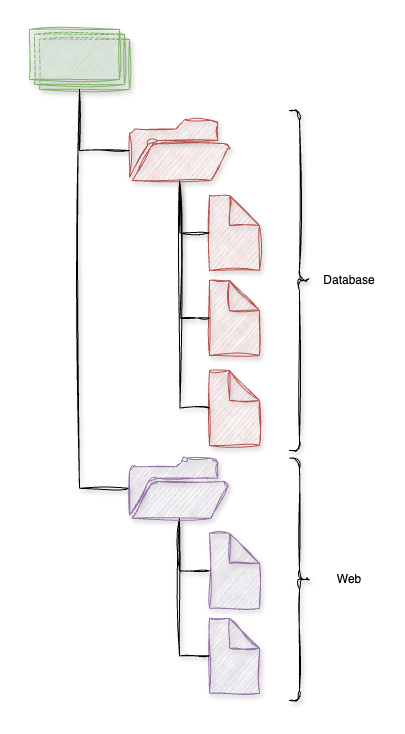

The diagram above was exported from draw.io. Its source (the exported page's mxGraphModel, read from the mxfile embedded in the PNG):
<mxGraphModel dx="2864" dy="2043" grid="1" gridSize="10" guides="1" tooltips="1" connect="1" arrows="1" fold="1" page="1" pageScale="1" pageWidth="827" pageHeight="1169" math="0" shadow="0">
  <root>
    <mxCell id="0" />
    <mxCell id="1" parent="0" />
    <mxCell id="2" value="" style="shape=note;whiteSpace=wrap;html=1;backgroundOutline=1;darkOpacity=0.05;sketch=1;curveFitting=1;jiggle=2;shadow=1;fillColor=#f8cecc;strokeColor=#b85450;" vertex="1" parent="1">
      <mxGeometry x="1098" y="815" width="50" height="75" as="geometry" />
    </mxCell>
    <mxCell id="3" value="" style="shape=note;whiteSpace=wrap;html=1;backgroundOutline=1;darkOpacity=0.05;sketch=1;curveFitting=1;jiggle=2;shadow=1;fillColor=#f8cecc;strokeColor=#b85450;" vertex="1" parent="1">
      <mxGeometry x="1098" y="900" width="50" height="75" as="geometry" />
    </mxCell>
    <mxCell id="4" value="" style="shape=note;whiteSpace=wrap;html=1;backgroundOutline=1;darkOpacity=0.05;sketch=1;curveFitting=1;jiggle=2;shadow=1;fillColor=#f8cecc;strokeColor=#b85450;" vertex="1" parent="1">
      <mxGeometry x="1098" y="990" width="50" height="75" as="geometry" />
    </mxCell>
    <mxCell id="5" value="" style="shape=note;whiteSpace=wrap;html=1;backgroundOutline=1;darkOpacity=0.05;sketch=1;curveFitting=1;jiggle=2;shadow=1;fillColor=#e1d5e7;strokeColor=#9673a6;" vertex="1" parent="1">
      <mxGeometry x="1098" y="1152.81" width="50" height="75" as="geometry" />
    </mxCell>
    <mxCell id="6" value="" style="shape=note;whiteSpace=wrap;html=1;backgroundOutline=1;darkOpacity=0.05;sketch=1;curveFitting=1;jiggle=2;shadow=1;fillColor=#e1d5e7;strokeColor=#9673a6;" vertex="1" parent="1">
      <mxGeometry x="1098" y="1237.81" width="50" height="75" as="geometry" />
    </mxCell>
    <mxCell id="7" value="" style="endArrow=none;html=1;rounded=0;edgeStyle=orthogonalEdgeStyle;exitX=0;exitY=0.5;exitDx=0;exitDy=0;exitPerimeter=0;sketch=1;curveFitting=1;jiggle=2;shadow=1;strokeWidth=1;" edge="1" source="4" parent="1">
      <mxGeometry width="50" height="50" relative="1" as="geometry">
        <mxPoint x="1043" y="1030" as="sourcePoint" />
        <mxPoint x="1068" y="800.0000000000005" as="targetPoint" />
      </mxGeometry>
    </mxCell>
    <mxCell id="8" value="" style="endArrow=none;html=1;rounded=0;edgeStyle=orthogonalEdgeStyle;exitX=0;exitY=0.5;exitDx=0;exitDy=0;exitPerimeter=0;sketch=1;curveFitting=1;jiggle=2;shadow=1;strokeWidth=1;" edge="1" source="3" parent="1">
      <mxGeometry width="50" height="50" relative="1" as="geometry">
        <mxPoint x="1108" y="1038" as="sourcePoint" />
        <mxPoint x="1068" y="800.0000000000005" as="targetPoint" />
      </mxGeometry>
    </mxCell>
    <mxCell id="9" value="" style="endArrow=none;html=1;rounded=0;edgeStyle=orthogonalEdgeStyle;exitX=0;exitY=0.5;exitDx=0;exitDy=0;exitPerimeter=0;sketch=1;curveFitting=1;jiggle=2;shadow=1;strokeWidth=1;" edge="1" source="2" parent="1">
      <mxGeometry width="50" height="50" relative="1" as="geometry">
        <mxPoint x="1108" y="1038" as="sourcePoint" />
        <mxPoint x="1068" y="800.0000000000005" as="targetPoint" />
      </mxGeometry>
    </mxCell>
    <mxCell id="10" value="" style="shape=curlyBracket;whiteSpace=wrap;html=1;rounded=1;flipH=1;labelPosition=right;verticalLabelPosition=middle;align=left;verticalAlign=middle;sketch=1;curveFitting=1;jiggle=2;shadow=1;" vertex="1" parent="1">
      <mxGeometry x="1178" y="730" width="20" height="340" as="geometry" />
    </mxCell>
    <mxCell id="11" value="Database" style="text;html=1;align=center;verticalAlign=middle;whiteSpace=wrap;rounded=0;" vertex="1" parent="1">
      <mxGeometry x="1208" y="885" width="60" height="30" as="geometry" />
    </mxCell>
    <mxCell id="12" value="" style="endArrow=none;html=1;rounded=0;edgeStyle=orthogonalEdgeStyle;exitX=0;exitY=0.5;exitDx=0;exitDy=0;exitPerimeter=0;sketch=1;curveFitting=1;jiggle=2;shadow=1;strokeWidth=1;" edge="1" source="6" target="20" parent="1">
      <mxGeometry width="50" height="50" relative="1" as="geometry">
        <mxPoint x="1028" y="1293" as="sourcePoint" />
        <mxPoint x="1068" y="1137.81" as="targetPoint" />
      </mxGeometry>
    </mxCell>
    <mxCell id="13" value="" style="endArrow=none;html=1;rounded=0;edgeStyle=orthogonalEdgeStyle;exitX=0;exitY=0.5;exitDx=0;exitDy=0;exitPerimeter=0;sketch=1;curveFitting=1;jiggle=2;shadow=1;strokeWidth=1;" edge="1" source="5" target="20" parent="1">
      <mxGeometry width="50" height="50" relative="1" as="geometry">
        <mxPoint x="1108" y="1285" as="sourcePoint" />
        <mxPoint x="1068" y="1137.81" as="targetPoint" />
      </mxGeometry>
    </mxCell>
    <mxCell id="14" value="" style="shape=curlyBracket;whiteSpace=wrap;html=1;rounded=1;flipH=1;labelPosition=right;verticalLabelPosition=middle;align=left;verticalAlign=middle;sketch=1;curveFitting=1;jiggle=2;shadow=1;" vertex="1" parent="1">
      <mxGeometry x="1178" y="1077.81" width="20" height="242.19" as="geometry" />
    </mxCell>
    <mxCell id="15" value="Web" style="text;html=1;align=center;verticalAlign=middle;whiteSpace=wrap;rounded=0;" vertex="1" parent="1">
      <mxGeometry x="1208" y="1183.9099999999999" width="60" height="30" as="geometry" />
    </mxCell>
    <mxCell id="16" value="" style="endArrow=none;html=1;rounded=0;edgeStyle=orthogonalEdgeStyle;sketch=1;curveFitting=1;jiggle=2;shadow=1;strokeWidth=1;" edge="1" source="20" target="18" parent="1">
      <mxGeometry width="50" height="50" relative="1" as="geometry">
        <mxPoint x="1018" y="1102.81" as="sourcePoint" />
        <mxPoint x="973" y="710" as="targetPoint" />
        <Array as="points">
          <mxPoint x="968" y="1108" />
        </Array>
      </mxGeometry>
    </mxCell>
    <mxCell id="17" value="" style="sketch=1;pointerEvents=1;shadow=1;dashed=0;html=1;strokeColor=#b85450;fillColor=#f8cecc;labelPosition=center;verticalLabelPosition=bottom;verticalAlign=top;outlineConnect=0;align=center;shape=mxgraph.office.concepts.folder_open;curveFitting=1;jiggle=2;" vertex="1" parent="1">
      <mxGeometry x="1018" y="740" width="100" height="60" as="geometry" />
    </mxCell>
    <mxCell id="18" value="" style="verticalLabelPosition=bottom;verticalAlign=top;html=1;shape=mxgraph.basic.layered_rect;dx=10;outlineConnect=0;whiteSpace=wrap;shadow=1;sketch=1;curveFitting=1;jiggle=2;fillColor=#d5e8d4;strokeColor=#82b366;" vertex="1" parent="1">
      <mxGeometry x="918" y="648.91" width="100" height="60" as="geometry" />
    </mxCell>
    <mxCell id="19" value="" style="endArrow=none;html=1;rounded=0;edgeStyle=orthogonalEdgeStyle;sketch=1;curveFitting=1;jiggle=2;shadow=1;strokeWidth=1;" edge="1" source="17" target="18" parent="1">
      <mxGeometry width="50" height="50" relative="1" as="geometry">
        <mxPoint x="1010" y="780" as="sourcePoint" />
        <mxPoint x="978" y="719" as="targetPoint" />
        <Array as="points">
          <mxPoint x="968" y="770" />
        </Array>
      </mxGeometry>
    </mxCell>
    <mxCell id="20" value="" style="sketch=1;pointerEvents=1;shadow=1;dashed=0;html=1;strokeColor=#9673a6;fillColor=#e1d5e7;labelPosition=center;verticalLabelPosition=bottom;verticalAlign=top;outlineConnect=0;align=center;shape=mxgraph.office.concepts.folder_open;curveFitting=1;jiggle=2;" vertex="1" parent="1">
      <mxGeometry x="1018" y="1077.81" width="100" height="60" as="geometry" />
    </mxCell>
  </root>
</mxGraphModel>